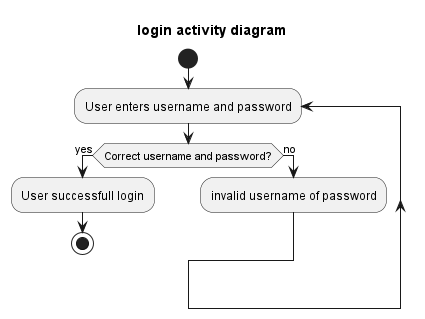

The diagram above was rendered by PlantUML. Its source (embedded in the PNG):
@startuml
title login activity diagram 
start
repeat :User enters username and password;
if (Correct username and password?) then (yes)
:User successfull login; 
stop
else(no)
:invalid username of password;
@enduml